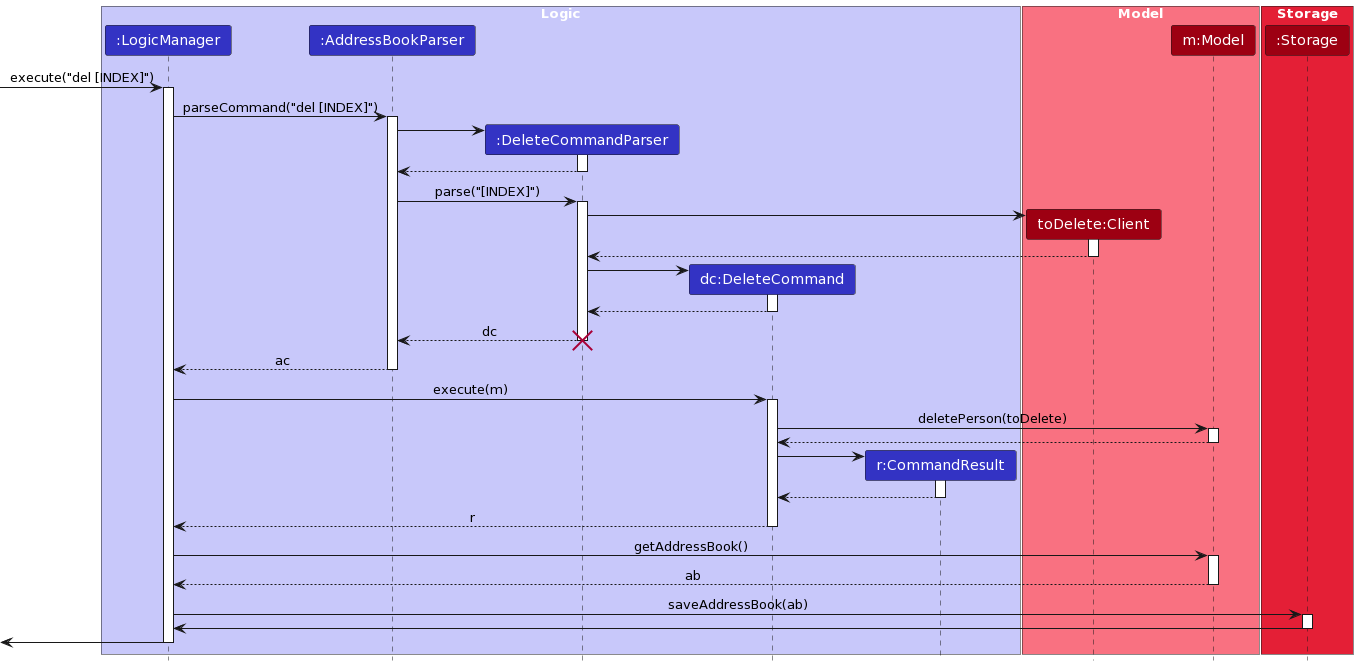

The diagram above was rendered by PlantUML. Its source (embedded in the PNG):
@startuml
skinparam ArrowFontStyle plain
hide footbox
skinparam sequenceMessageAlign center
box "<color #white> Logic </color>" #C8C8FA
participant "<color #white> :LogicManager </color>" as LM #3333C4
participant "<color #white> :AddressBookParser </color>" as ABP #3333C4
participant "<color #white> :DeleteCommandParser </color>" as DCP #3333C4
participant "<color #white> dc:DeleteCommand </color>" as dc #3333C4
participant "<color #white> r:CommandResult </color>" as r #3333C4
end box

box "<color #white> Model </color>" #F97181
participant "<color #white> toDelete:Client </color>" as tD #9D0012
participant "<color #white> m:Model </color>" as m #9D0012
end box

box "<color #white> Storage </color>" #E41F36
participant "<color #white> :Storage </color>" as S #9D0012
end box

[-> LM: execute("del [INDEX]")
activate LM
LM -> ABP : parseCommand("del [INDEX]")
activate ABP
create DCP
ABP -> DCP ++
DCP --> ABP --
ABP -> DCP : parse("[INDEX]")
activate DCP

create tD
DCP -> tD ++
tD --> DCP --

create dc
DCP -> dc ++
dc --> DCP --
DCP --> ABP : dc
deactivate DCP
destroy DCP

ABP --> LM : ac
deactivate ABP

LM -> dc : execute(m)
activate dc
dc -> m ++ : deletePerson(toDelete) 
m --> dc --

create r
dc -> r ++
r --> dc --
dc --> LM -- : r

LM -> m ++ : getAddressBook()
m --> LM -- : ab

LM -> S ++ : saveAddressBook(ab)
S -> LM --

[<- LM --
@enduml